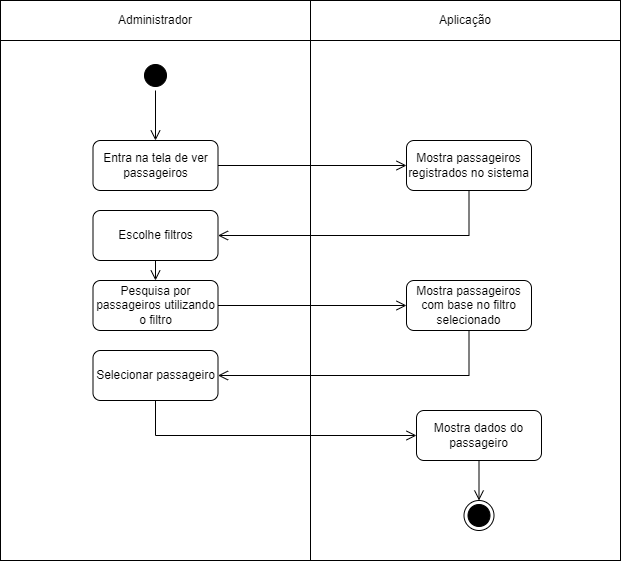

The diagram above was exported from draw.io. Its source (the exported page's mxGraphModel, read from the mxfile embedded in the PNG):
<mxGraphModel dx="1439" dy="533" grid="1" gridSize="10" guides="1" tooltips="1" connect="1" arrows="1" fold="1" page="1" pageScale="1" pageWidth="827" pageHeight="1169" math="0" shadow="0">
  <root>
    <mxCell id="0" />
    <mxCell id="1" parent="0" />
    <mxCell id="Hh7dZNtptdnggyX2xkTj-29" value="" style="rounded=0;whiteSpace=wrap;html=1;" parent="1" vertex="1">
      <mxGeometry x="104" y="250" width="310" height="520" as="geometry" />
    </mxCell>
    <mxCell id="Hh7dZNtptdnggyX2xkTj-30" value="" style="rounded=0;whiteSpace=wrap;html=1;" parent="1" vertex="1">
      <mxGeometry x="414" y="250" width="310" height="520" as="geometry" />
    </mxCell>
    <mxCell id="Hh7dZNtptdnggyX2xkTj-1" value="Administrador" style="rounded=0;whiteSpace=wrap;html=1;" parent="1" vertex="1">
      <mxGeometry x="104" y="210" width="310" height="40" as="geometry" />
    </mxCell>
    <mxCell id="Hh7dZNtptdnggyX2xkTj-2" value="Aplicação" style="rounded=0;whiteSpace=wrap;html=1;" parent="1" vertex="1">
      <mxGeometry x="414" y="210" width="310" height="40" as="geometry" />
    </mxCell>
    <mxCell id="Hh7dZNtptdnggyX2xkTj-3" value="" style="ellipse;html=1;shape=startState;fillColor=#000000;strokeColor=#000000;" parent="1" vertex="1">
      <mxGeometry x="244" y="270" width="30" height="30" as="geometry" />
    </mxCell>
    <mxCell id="Hh7dZNtptdnggyX2xkTj-4" value="" style="edgeStyle=orthogonalEdgeStyle;html=1;verticalAlign=bottom;endArrow=open;endSize=8;strokeColor=#000000;rounded=0;entryX=0.5;entryY=0;entryDx=0;entryDy=0;" parent="1" source="Hh7dZNtptdnggyX2xkTj-3" target="Hh7dZNtptdnggyX2xkTj-7" edge="1">
      <mxGeometry relative="1" as="geometry">
        <mxPoint x="275" y="360" as="targetPoint" />
      </mxGeometry>
    </mxCell>
    <mxCell id="Hh7dZNtptdnggyX2xkTj-7" value="Entra na tela de ver passageiros" style="rounded=1;whiteSpace=wrap;html=1;" parent="1" vertex="1">
      <mxGeometry x="196.5" y="350" width="125" height="50" as="geometry" />
    </mxCell>
    <mxCell id="Hh7dZNtptdnggyX2xkTj-10" value="Mostra passageiros registrados no sistema" style="rounded=1;whiteSpace=wrap;html=1;" parent="1" vertex="1">
      <mxGeometry x="510" y="350" width="125" height="50" as="geometry" />
    </mxCell>
    <mxCell id="Hh7dZNtptdnggyX2xkTj-11" value="" style="edgeStyle=orthogonalEdgeStyle;html=1;verticalAlign=bottom;endArrow=open;endSize=8;strokeColor=#000000;rounded=0;entryX=0;entryY=0.5;entryDx=0;entryDy=0;exitX=1;exitY=0.5;exitDx=0;exitDy=0;" parent="1" source="Hh7dZNtptdnggyX2xkTj-7" target="Hh7dZNtptdnggyX2xkTj-10" edge="1">
      <mxGeometry relative="1" as="geometry">
        <mxPoint x="390" y="430" as="targetPoint" />
        <mxPoint x="390" y="380" as="sourcePoint" />
      </mxGeometry>
    </mxCell>
    <mxCell id="Hh7dZNtptdnggyX2xkTj-12" value="Escolhe filtros" style="rounded=1;whiteSpace=wrap;html=1;" parent="1" vertex="1">
      <mxGeometry x="196.5" y="420" width="125" height="50" as="geometry" />
    </mxCell>
    <mxCell id="Hh7dZNtptdnggyX2xkTj-13" value="" style="edgeStyle=orthogonalEdgeStyle;html=1;verticalAlign=bottom;endArrow=open;endSize=8;strokeColor=#000000;rounded=0;entryX=1;entryY=0.5;entryDx=0;entryDy=0;exitX=0.5;exitY=1;exitDx=0;exitDy=0;" parent="1" source="Hh7dZNtptdnggyX2xkTj-10" target="Hh7dZNtptdnggyX2xkTj-12" edge="1">
      <mxGeometry relative="1" as="geometry">
        <mxPoint x="605" y="450" as="targetPoint" />
        <mxPoint x="500" y="450" as="sourcePoint" />
      </mxGeometry>
    </mxCell>
    <mxCell id="Hh7dZNtptdnggyX2xkTj-14" value="Mostra passageiros com base no filtro selecionado" style="rounded=1;whiteSpace=wrap;html=1;" parent="1" vertex="1">
      <mxGeometry x="510" y="490" width="125" height="50" as="geometry" />
    </mxCell>
    <mxCell id="Hh7dZNtptdnggyX2xkTj-15" value="" style="edgeStyle=orthogonalEdgeStyle;html=1;verticalAlign=bottom;endArrow=open;endSize=8;strokeColor=#000000;rounded=0;exitX=0.5;exitY=1;exitDx=0;exitDy=0;entryX=0.5;entryY=0;entryDx=0;entryDy=0;" parent="1" source="Hh7dZNtptdnggyX2xkTj-12" target="Ed1rDfoJOPvzTUT5H8_8-5" edge="1">
      <mxGeometry relative="1" as="geometry">
        <mxPoint x="259" y="520" as="targetPoint" />
        <mxPoint x="390" y="560" as="sourcePoint" />
      </mxGeometry>
    </mxCell>
    <mxCell id="Hh7dZNtptdnggyX2xkTj-17" value="" style="edgeStyle=orthogonalEdgeStyle;html=1;verticalAlign=bottom;endArrow=open;endSize=8;strokeColor=#000000;rounded=0;entryX=1;entryY=0.5;entryDx=0;entryDy=0;exitX=0.5;exitY=1;exitDx=0;exitDy=0;" parent="1" source="Hh7dZNtptdnggyX2xkTj-14" target="Ed1rDfoJOPvzTUT5H8_8-8" edge="1">
      <mxGeometry relative="1" as="geometry">
        <mxPoint x="572.5" y="600" as="targetPoint" />
        <mxPoint x="440" y="584" as="sourcePoint" />
      </mxGeometry>
    </mxCell>
    <mxCell id="Hh7dZNtptdnggyX2xkTj-27" value="" style="ellipse;html=1;shape=endState;fillColor=#000000;strokeColor=#000000;" parent="1" vertex="1">
      <mxGeometry x="567.5" y="710" width="30" height="30" as="geometry" />
    </mxCell>
    <mxCell id="Ed1rDfoJOPvzTUT5H8_8-5" value="Pesquisa por passageiros utilizando o filtro" style="rounded=1;whiteSpace=wrap;html=1;" parent="1" vertex="1">
      <mxGeometry x="196.5" y="490" width="125" height="50" as="geometry" />
    </mxCell>
    <mxCell id="Ed1rDfoJOPvzTUT5H8_8-6" value="" style="edgeStyle=orthogonalEdgeStyle;html=1;verticalAlign=bottom;endArrow=open;endSize=8;strokeColor=#000000;rounded=0;entryX=0;entryY=0.5;entryDx=0;entryDy=0;exitX=1;exitY=0.5;exitDx=0;exitDy=0;" parent="1" source="Ed1rDfoJOPvzTUT5H8_8-5" target="Hh7dZNtptdnggyX2xkTj-14" edge="1">
      <mxGeometry relative="1" as="geometry">
        <mxPoint x="510" y="544.71" as="targetPoint" />
        <mxPoint x="322" y="544.71" as="sourcePoint" />
      </mxGeometry>
    </mxCell>
    <mxCell id="Ed1rDfoJOPvzTUT5H8_8-8" value="Selecionar passageiro" style="rounded=1;whiteSpace=wrap;html=1;" parent="1" vertex="1">
      <mxGeometry x="196.5" y="560" width="125" height="50" as="geometry" />
    </mxCell>
    <mxCell id="Ed1rDfoJOPvzTUT5H8_8-9" value="Mostra dados do passageiro" style="rounded=1;whiteSpace=wrap;html=1;" parent="1" vertex="1">
      <mxGeometry x="520" y="620" width="125" height="50" as="geometry" />
    </mxCell>
    <mxCell id="Ed1rDfoJOPvzTUT5H8_8-10" value="" style="edgeStyle=orthogonalEdgeStyle;html=1;verticalAlign=bottom;endArrow=open;endSize=8;strokeColor=#000000;rounded=0;entryX=0;entryY=0.5;entryDx=0;entryDy=0;exitX=0.5;exitY=1;exitDx=0;exitDy=0;" parent="1" source="Ed1rDfoJOPvzTUT5H8_8-8" target="Ed1rDfoJOPvzTUT5H8_8-9" edge="1">
      <mxGeometry relative="1" as="geometry">
        <mxPoint x="448" y="700" as="targetPoint" />
        <mxPoint x="260" y="700" as="sourcePoint" />
      </mxGeometry>
    </mxCell>
    <mxCell id="Ed1rDfoJOPvzTUT5H8_8-11" value="" style="edgeStyle=orthogonalEdgeStyle;html=1;verticalAlign=bottom;endArrow=open;endSize=8;strokeColor=#000000;rounded=0;entryX=0.5;entryY=0;entryDx=0;entryDy=0;exitX=0.5;exitY=1;exitDx=0;exitDy=0;" parent="1" source="Ed1rDfoJOPvzTUT5H8_8-9" target="Hh7dZNtptdnggyX2xkTj-27" edge="1">
      <mxGeometry relative="1" as="geometry">
        <mxPoint x="530" y="675" as="targetPoint" />
        <mxPoint x="269" y="645" as="sourcePoint" />
      </mxGeometry>
    </mxCell>
  </root>
</mxGraphModel>